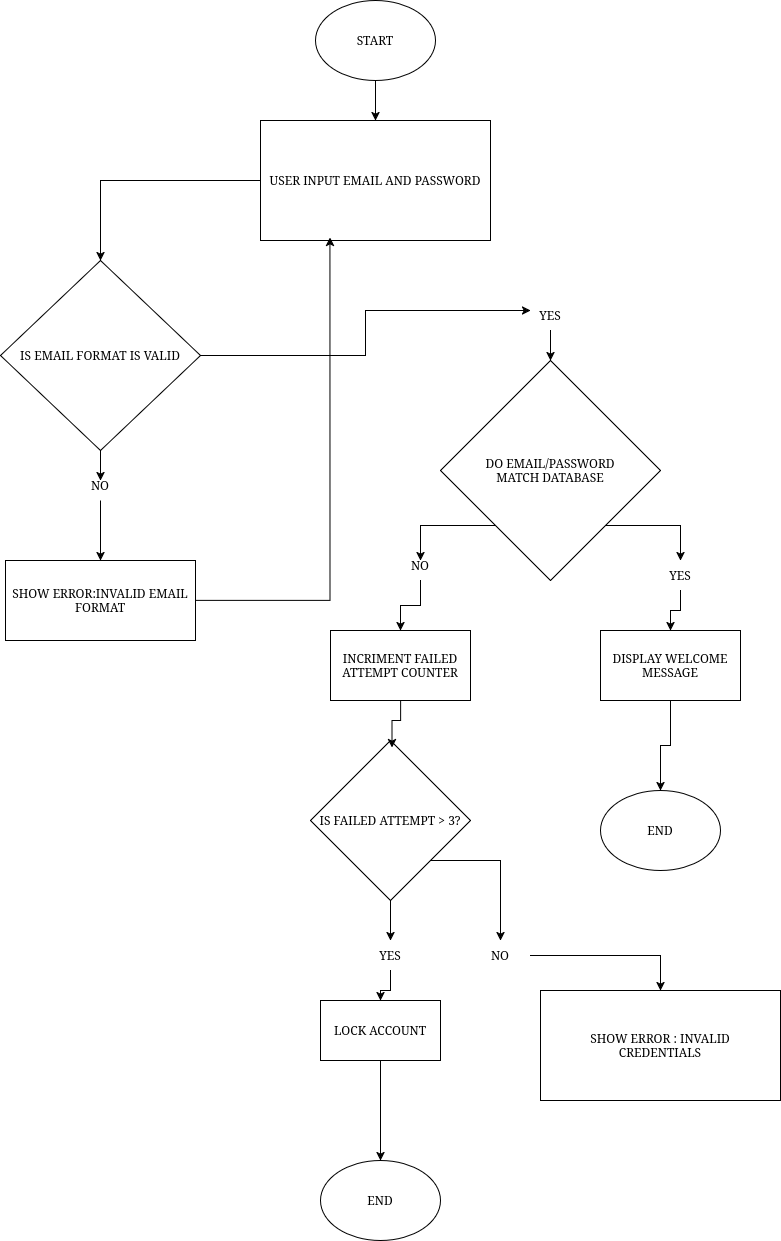

The diagram above was exported from draw.io. Its source (the exported page's mxGraphModel, read from the mxfile embedded in the PNG):
<mxGraphModel dx="1472" dy="822" grid="1" gridSize="10" guides="1" tooltips="1" connect="1" arrows="1" fold="1" page="1" pageScale="1" pageWidth="850" pageHeight="1100" math="0" shadow="0">
  <root>
    <mxCell id="0" />
    <mxCell id="1" parent="0" />
    <mxCell id="dvwCwx8aw6B8qCKkZwQi-17" edge="1" parent="1" source="dvwCwx8aw6B8qCKkZwQi-2" style="edgeStyle=orthogonalEdgeStyle;rounded=0;orthogonalLoop=1;jettySize=auto;html=1;" target="dvwCwx8aw6B8qCKkZwQi-3" value="">
      <mxGeometry relative="1" as="geometry" />
    </mxCell>
    <mxCell id="dvwCwx8aw6B8qCKkZwQi-2" parent="1" style="ellipse;whiteSpace=wrap;html=1;" value="START" vertex="1">
      <mxGeometry height="80" width="120" x="365" y="10" as="geometry" />
    </mxCell>
    <mxCell id="dvwCwx8aw6B8qCKkZwQi-18" edge="1" parent="1" source="dvwCwx8aw6B8qCKkZwQi-3" style="edgeStyle=orthogonalEdgeStyle;rounded=0;orthogonalLoop=1;jettySize=auto;html=1;exitX=0;exitY=0.5;exitDx=0;exitDy=0;" target="dvwCwx8aw6B8qCKkZwQi-4">
      <mxGeometry relative="1" as="geometry" />
    </mxCell>
    <mxCell id="dvwCwx8aw6B8qCKkZwQi-3" parent="1" style="rounded=0;whiteSpace=wrap;html=1;" value="USER INPUT EMAIL AND PASSWORD" vertex="1">
      <mxGeometry height="120" width="230" x="310" y="130" as="geometry" />
    </mxCell>
    <mxCell id="dvwCwx8aw6B8qCKkZwQi-19" edge="1" parent="1" source="dvwCwx8aw6B8qCKkZwQi-4" style="edgeStyle=orthogonalEdgeStyle;rounded=0;orthogonalLoop=1;jettySize=auto;html=1;exitX=0.5;exitY=1;exitDx=0;exitDy=0;">
      <mxGeometry relative="1" as="geometry">
        <mxPoint x="150" y="490" as="targetPoint" />
      </mxGeometry>
    </mxCell>
    <mxCell id="dvwCwx8aw6B8qCKkZwQi-22" edge="1" parent="1" source="dvwCwx8aw6B8qCKkZwQi-4" style="edgeStyle=orthogonalEdgeStyle;rounded=0;orthogonalLoop=1;jettySize=auto;html=1;exitX=1;exitY=0.5;exitDx=0;exitDy=0;">
      <mxGeometry relative="1" as="geometry">
        <mxPoint x="580" y="320" as="targetPoint" />
      </mxGeometry>
    </mxCell>
    <mxCell id="dvwCwx8aw6B8qCKkZwQi-4" parent="1" style="rhombus;whiteSpace=wrap;html=1;" value="IS EMAIL FORMAT IS VALID" vertex="1">
      <mxGeometry height="190" width="200" x="50" y="270" as="geometry" />
    </mxCell>
    <mxCell id="dvwCwx8aw6B8qCKkZwQi-5" parent="1" style="rounded=0;whiteSpace=wrap;html=1;" value="&lt;div&gt;SHOW ERROR:INVALID EMAIL&lt;/div&gt;&lt;div&gt;FORMAT&lt;/div&gt;" vertex="1">
      <mxGeometry height="80" width="190" x="55" y="570" as="geometry" />
    </mxCell>
    <mxCell id="dvwCwx8aw6B8qCKkZwQi-28" edge="1" parent="1" source="dvwCwx8aw6B8qCKkZwQi-8" style="edgeStyle=orthogonalEdgeStyle;rounded=0;orthogonalLoop=1;jettySize=auto;html=1;exitX=0;exitY=1;exitDx=0;exitDy=0;">
      <mxGeometry relative="1" as="geometry">
        <mxPoint x="470" y="570" as="targetPoint" />
      </mxGeometry>
    </mxCell>
    <mxCell id="dvwCwx8aw6B8qCKkZwQi-31" edge="1" parent="1" source="dvwCwx8aw6B8qCKkZwQi-8" style="edgeStyle=orthogonalEdgeStyle;rounded=0;orthogonalLoop=1;jettySize=auto;html=1;exitX=1;exitY=1;exitDx=0;exitDy=0;">
      <mxGeometry relative="1" as="geometry">
        <mxPoint x="730" y="570" as="targetPoint" />
      </mxGeometry>
    </mxCell>
    <mxCell id="dvwCwx8aw6B8qCKkZwQi-8" parent="1" style="rhombus;whiteSpace=wrap;html=1;" value="&lt;div&gt;DO EMAIL/PASSWORD&lt;/div&gt;&lt;div&gt;MATCH DATABASE&lt;/div&gt;" vertex="1">
      <mxGeometry height="220" width="220" x="490" y="370" as="geometry" />
    </mxCell>
    <mxCell id="dvwCwx8aw6B8qCKkZwQi-9" parent="1" style="rounded=0;whiteSpace=wrap;html=1;" value="&lt;div&gt;INCRIMENT FAILED&lt;/div&gt;&lt;div&gt;ATTEMPT COUNTER&lt;/div&gt;" vertex="1">
      <mxGeometry height="70" width="140" x="380" y="640" as="geometry" />
    </mxCell>
    <mxCell id="dvwCwx8aw6B8qCKkZwQi-34" edge="1" parent="1" source="dvwCwx8aw6B8qCKkZwQi-10" style="edgeStyle=orthogonalEdgeStyle;rounded=0;orthogonalLoop=1;jettySize=auto;html=1;exitX=0.5;exitY=1;exitDx=0;exitDy=0;" target="dvwCwx8aw6B8qCKkZwQi-15">
      <mxGeometry relative="1" as="geometry" />
    </mxCell>
    <mxCell id="dvwCwx8aw6B8qCKkZwQi-10" parent="1" style="whiteSpace=wrap;html=1;" value="DISPLAY WELCOME MESSAGE" vertex="1">
      <mxGeometry height="70" width="140" x="650" y="640" as="geometry" />
    </mxCell>
    <mxCell id="dvwCwx8aw6B8qCKkZwQi-36" edge="1" parent="1" source="dvwCwx8aw6B8qCKkZwQi-11" style="edgeStyle=orthogonalEdgeStyle;rounded=0;orthogonalLoop=1;jettySize=auto;html=1;exitX=0.5;exitY=1;exitDx=0;exitDy=0;">
      <mxGeometry relative="1" as="geometry">
        <mxPoint x="440" y="950" as="targetPoint" />
      </mxGeometry>
    </mxCell>
    <mxCell id="dvwCwx8aw6B8qCKkZwQi-40" edge="1" parent="1" source="dvwCwx8aw6B8qCKkZwQi-11" style="edgeStyle=orthogonalEdgeStyle;rounded=0;orthogonalLoop=1;jettySize=auto;html=1;exitX=1;exitY=1;exitDx=0;exitDy=0;">
      <mxGeometry relative="1" as="geometry">
        <mxPoint x="550" y="950" as="targetPoint" />
      </mxGeometry>
    </mxCell>
    <mxCell id="dvwCwx8aw6B8qCKkZwQi-11" parent="1" style="rhombus;whiteSpace=wrap;html=1;" value="IS FAILED ATTEMPT &amp;gt; 3?" vertex="1">
      <mxGeometry height="160" width="160" x="360" y="750" as="geometry" />
    </mxCell>
    <mxCell id="dvwCwx8aw6B8qCKkZwQi-39" edge="1" parent="1" source="dvwCwx8aw6B8qCKkZwQi-12" style="edgeStyle=orthogonalEdgeStyle;rounded=0;orthogonalLoop=1;jettySize=auto;html=1;exitX=0.5;exitY=1;exitDx=0;exitDy=0;" target="dvwCwx8aw6B8qCKkZwQi-14">
      <mxGeometry relative="1" as="geometry" />
    </mxCell>
    <mxCell id="dvwCwx8aw6B8qCKkZwQi-12" parent="1" style="whiteSpace=wrap;html=1;" value="LOCK ACCOUNT" vertex="1">
      <mxGeometry height="60" width="120" x="370" y="1010" as="geometry" />
    </mxCell>
    <mxCell id="dvwCwx8aw6B8qCKkZwQi-14" parent="1" style="ellipse;whiteSpace=wrap;html=1;" value="END" vertex="1">
      <mxGeometry height="80" width="120" x="370" y="1170" as="geometry" />
    </mxCell>
    <mxCell id="dvwCwx8aw6B8qCKkZwQi-15" parent="1" style="ellipse;whiteSpace=wrap;html=1;" value="END" vertex="1">
      <mxGeometry height="80" width="120" x="650" y="800" as="geometry" />
    </mxCell>
    <mxCell id="dvwCwx8aw6B8qCKkZwQi-16" parent="1" style="rounded=0;whiteSpace=wrap;html=1;" value="&lt;div&gt;SHOW ERROR : INVALID&lt;/div&gt;&lt;div&gt;CREDENTIALS&lt;/div&gt;" vertex="1">
      <mxGeometry height="110" width="240" x="590" y="1000" as="geometry" />
    </mxCell>
    <mxCell id="dvwCwx8aw6B8qCKkZwQi-21" edge="1" parent="1" source="dvwCwx8aw6B8qCKkZwQi-20" style="edgeStyle=orthogonalEdgeStyle;rounded=0;orthogonalLoop=1;jettySize=auto;html=1;" target="dvwCwx8aw6B8qCKkZwQi-5" value="">
      <mxGeometry relative="1" as="geometry" />
    </mxCell>
    <mxCell id="dvwCwx8aw6B8qCKkZwQi-20" parent="1" style="text;html=1;whiteSpace=wrap;strokeColor=none;fillColor=none;align=center;verticalAlign=middle;rounded=0;" value="&lt;div&gt;NO&lt;/div&gt;" vertex="1">
      <mxGeometry height="30" width="60" x="120" y="480" as="geometry" />
    </mxCell>
    <mxCell id="dvwCwx8aw6B8qCKkZwQi-25" edge="1" parent="1" source="dvwCwx8aw6B8qCKkZwQi-23" style="edgeStyle=orthogonalEdgeStyle;rounded=0;orthogonalLoop=1;jettySize=auto;html=1;" target="dvwCwx8aw6B8qCKkZwQi-8" value="">
      <mxGeometry relative="1" as="geometry" />
    </mxCell>
    <mxCell id="dvwCwx8aw6B8qCKkZwQi-23" parent="1" style="text;html=1;whiteSpace=wrap;strokeColor=none;fillColor=none;align=center;verticalAlign=middle;rounded=0;" value="YES" vertex="1">
      <mxGeometry height="30" width="60" x="570" y="310" as="geometry" />
    </mxCell>
    <mxCell id="dvwCwx8aw6B8qCKkZwQi-24" edge="1" parent="1" source="dvwCwx8aw6B8qCKkZwQi-23" style="edgeStyle=orthogonalEdgeStyle;rounded=0;orthogonalLoop=1;jettySize=auto;html=1;exitX=0.5;exitY=1;exitDx=0;exitDy=0;entryX=0.5;entryY=1;entryDx=0;entryDy=0;" target="dvwCwx8aw6B8qCKkZwQi-23">
      <mxGeometry relative="1" as="geometry">
        <Array as="points" />
      </mxGeometry>
    </mxCell>
    <mxCell id="dvwCwx8aw6B8qCKkZwQi-27" edge="1" parent="1" source="dvwCwx8aw6B8qCKkZwQi-5" style="edgeStyle=orthogonalEdgeStyle;rounded=0;orthogonalLoop=1;jettySize=auto;html=1;exitX=1;exitY=0.5;exitDx=0;exitDy=0;entryX=0.302;entryY=0.975;entryDx=0;entryDy=0;entryPerimeter=0;" target="dvwCwx8aw6B8qCKkZwQi-3">
      <mxGeometry relative="1" as="geometry" />
    </mxCell>
    <mxCell id="dvwCwx8aw6B8qCKkZwQi-30" edge="1" parent="1" source="dvwCwx8aw6B8qCKkZwQi-29" style="edgeStyle=orthogonalEdgeStyle;rounded=0;orthogonalLoop=1;jettySize=auto;html=1;" target="dvwCwx8aw6B8qCKkZwQi-9" value="">
      <mxGeometry relative="1" as="geometry" />
    </mxCell>
    <mxCell id="dvwCwx8aw6B8qCKkZwQi-29" parent="1" style="text;html=1;whiteSpace=wrap;strokeColor=none;fillColor=none;align=center;verticalAlign=middle;rounded=0;" value="&lt;div&gt;NO&lt;/div&gt;" vertex="1">
      <mxGeometry height="30" width="60" x="440" y="560" as="geometry" />
    </mxCell>
    <mxCell id="dvwCwx8aw6B8qCKkZwQi-33" edge="1" parent="1" source="dvwCwx8aw6B8qCKkZwQi-32" style="edgeStyle=orthogonalEdgeStyle;rounded=0;orthogonalLoop=1;jettySize=auto;html=1;" target="dvwCwx8aw6B8qCKkZwQi-10" value="">
      <mxGeometry relative="1" as="geometry" />
    </mxCell>
    <mxCell id="dvwCwx8aw6B8qCKkZwQi-32" parent="1" style="text;html=1;whiteSpace=wrap;strokeColor=none;fillColor=none;align=center;verticalAlign=middle;rounded=0;" value="YES" vertex="1">
      <mxGeometry height="30" width="60" x="700" y="570" as="geometry" />
    </mxCell>
    <mxCell id="dvwCwx8aw6B8qCKkZwQi-35" edge="1" parent="1" source="dvwCwx8aw6B8qCKkZwQi-9" style="edgeStyle=orthogonalEdgeStyle;rounded=0;orthogonalLoop=1;jettySize=auto;html=1;exitX=0.5;exitY=1;exitDx=0;exitDy=0;entryX=0.509;entryY=0.044;entryDx=0;entryDy=0;entryPerimeter=0;" target="dvwCwx8aw6B8qCKkZwQi-11">
      <mxGeometry relative="1" as="geometry" />
    </mxCell>
    <mxCell id="dvwCwx8aw6B8qCKkZwQi-38" edge="1" parent="1" source="dvwCwx8aw6B8qCKkZwQi-37" style="edgeStyle=orthogonalEdgeStyle;rounded=0;orthogonalLoop=1;jettySize=auto;html=1;" target="dvwCwx8aw6B8qCKkZwQi-12" value="">
      <mxGeometry relative="1" as="geometry" />
    </mxCell>
    <mxCell id="dvwCwx8aw6B8qCKkZwQi-37" parent="1" style="text;html=1;whiteSpace=wrap;strokeColor=none;fillColor=none;align=center;verticalAlign=middle;rounded=0;" value="YES" vertex="1">
      <mxGeometry height="30" width="60" x="410" y="950" as="geometry" />
    </mxCell>
    <mxCell id="dvwCwx8aw6B8qCKkZwQi-42" edge="1" parent="1" source="dvwCwx8aw6B8qCKkZwQi-41" style="edgeStyle=orthogonalEdgeStyle;rounded=0;orthogonalLoop=1;jettySize=auto;html=1;" target="dvwCwx8aw6B8qCKkZwQi-16" value="">
      <mxGeometry relative="1" as="geometry" />
    </mxCell>
    <mxCell id="dvwCwx8aw6B8qCKkZwQi-41" parent="1" style="text;html=1;whiteSpace=wrap;strokeColor=none;fillColor=none;align=center;verticalAlign=middle;rounded=0;" value="NO" vertex="1">
      <mxGeometry height="30" width="60" x="520" y="950" as="geometry" />
    </mxCell>
  </root>
</mxGraphModel>